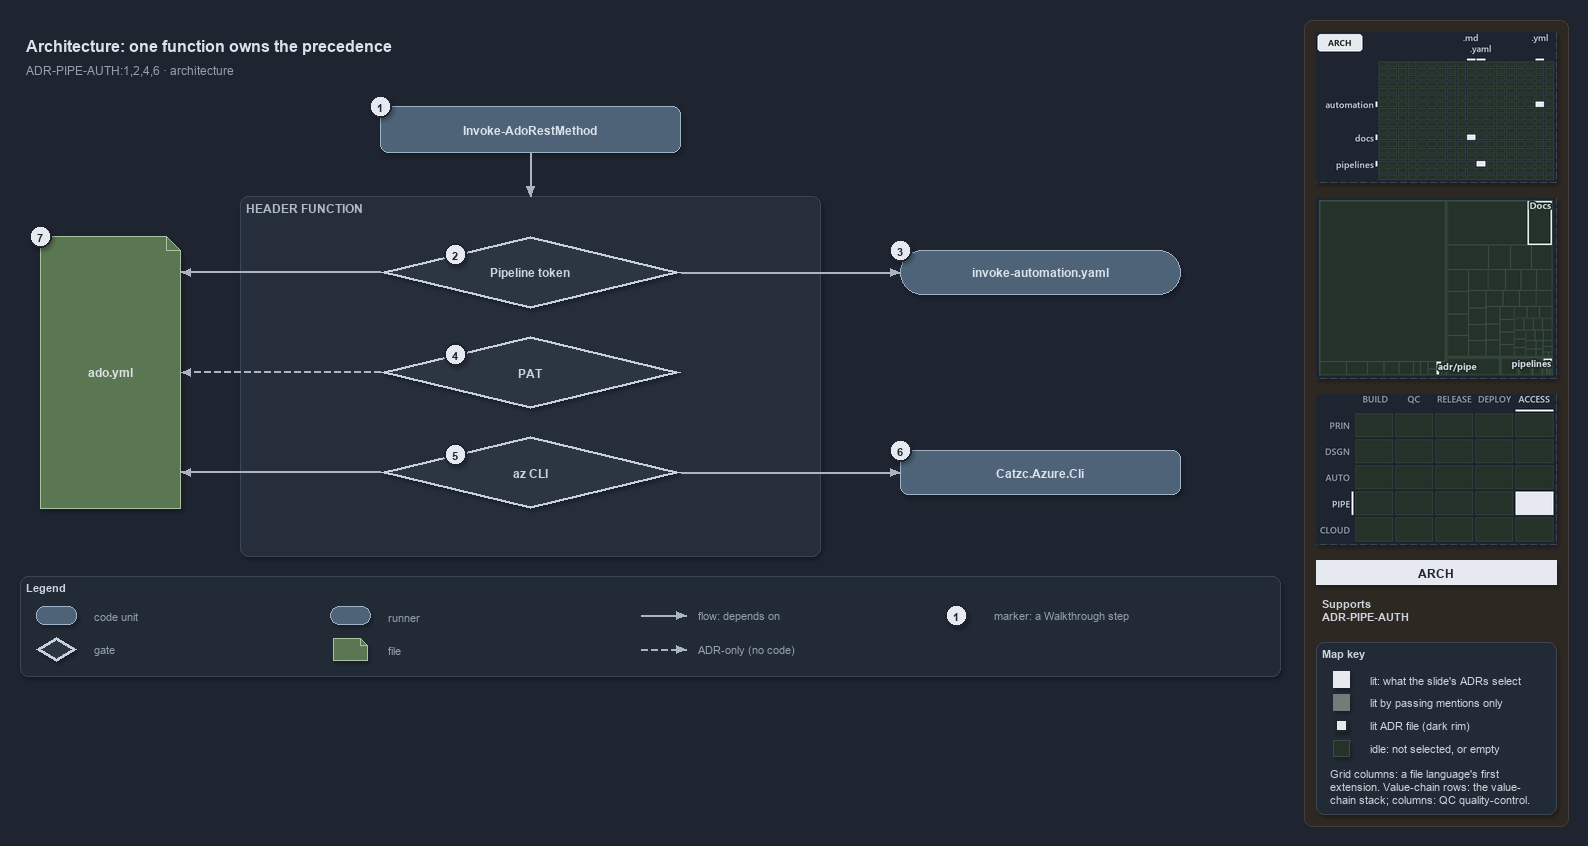

The diagram above was exported from draw.io. Its source (the exported page's mxGraphModel, read from the mxfile embedded in the PNG):
<mxGraphModel dx="1024" dy="768" grid="0" gridSize="10" guides="1" tooltips="1" connect="1" arrows="1" fold="1" page="1" pageScale="1" pageWidth="1572" pageHeight="690" background="#1E2430" math="0" shadow="1">
  <root>
    <mxCell id="0" />
    <mxCell id="1" parent="0" />
    <mxCell id="sidebar-bg" value="" style="rounded=1;arcSize=2;html=1;fillColor=#2E2823;strokeColor=#453C33;shadow=0;" vertex="1" parent="1">
      <mxGeometry x="1304" y="4" width="264" height="806" as="geometry" />
    </mxCell>
    <mxCell id="title" value="Architecture: one function owns the precedence" style="text;html=1;align=left;verticalAlign=middle;fontSize=16;fontStyle=1;fontColor=#DDE2E9;" vertex="1" parent="1">
      <mxGeometry x="20" y="14" width="1260" height="30" as="geometry" />
    </mxCell>
    <mxCell id="subtitle" value="ADR-PIPE-AUTH:1,2,4,6 &amp;#183; architecture" style="text;html=1;align=left;verticalAlign=middle;fontSize=12;fontColor=#949FAE;" vertex="1" parent="1">
      <mxGeometry x="20" y="44" width="1240" height="20" as="geometry" />
    </mxCell>
    <mxCell id="c-invoke" value="&lt;b&gt;Invoke-AdoRestMethod&lt;/b&gt;" style="rounded=1;whiteSpace=wrap;html=1;arcSize=20;fillColor=#4E6378;strokeColor=#9FB3C8;fontSize=12;fontColor=#DDE2E9;" vertex="1" parent="1">
      <mxGeometry x="380" y="90" width="300" height="46" as="geometry" />
    </mxCell>
    <mxCell id="mark-1" value="1" style="ellipse;html=1;fillColor=#E6EAF0;strokeColor=#1E2430;strokeWidth=2;fontColor=#1E2430;fontStyle=1;fontSize=11;" vertex="1" parent="1">
      <mxGeometry x="369" y="79" width="22" height="22" as="geometry" />
    </mxCell>
    <mxCell id="band" value="HEADER FUNCTION" style="rounded=1;html=1;arcSize=3;fillColor=#262E3B;strokeColor=#3A4555;verticalAlign=top;align=left;spacingLeft=8;fontStyle=1;fontSize=12;fontColor=#B0BAC7;" vertex="1" parent="1">
      <mxGeometry x="240" y="180" width="580" height="360" as="geometry" />
    </mxCell>
    <mxCell id="p-e-invoke-header-a" value="" style="text;html=1;strokeColor=none;fillColor=none;" vertex="1" parent="1">
      <mxGeometry x="530" y="136" width="1" height="1" as="geometry" />
    </mxCell>
    <mxCell id="p-e-invoke-header-b" value="" style="text;html=1;strokeColor=none;fillColor=none;" vertex="1" parent="1">
      <mxGeometry x="530" y="180" width="1" height="1" as="geometry" />
    </mxCell>
    <mxCell id="e-invoke-header" value="" style="edgeStyle=orthogonalEdgeStyle;rounded=1;html=1;fontSize=10;endArrow=block;strokeColor=#AAB4C3;fontColor=#CDD3DC;shadow=0;" edge="1" parent="1" source="p-e-invoke-header-a" target="p-e-invoke-header-b">
      <mxGeometry relative="1" as="geometry" />
    </mxCell>
    <mxCell id="g-pipeline" value="&lt;b&gt;Pipeline token&lt;/b&gt;" style="rhombus;whiteSpace=wrap;html=1;fillColor=#2C3542;strokeColor=#C7D0DB;strokeWidth=3;fontSize=12;fontColor=#CDD3DC;" vertex="1" parent="1">
      <mxGeometry x="380" y="220" width="300" height="72" as="geometry" />
    </mxCell>
    <mxCell id="mark-2" value="2" style="ellipse;html=1;fillColor=#E6EAF0;strokeColor=#1E2430;strokeWidth=2;fontColor=#1E2430;fontStyle=1;fontSize=11;" vertex="1" parent="1">
      <mxGeometry x="444.0" y="227.0" width="22" height="22" as="geometry" />
    </mxCell>
    <mxCell id="g-pat" value="&lt;b&gt;PAT&lt;/b&gt;" style="rhombus;whiteSpace=wrap;html=1;fillColor=#2C3542;strokeColor=#C7D0DB;strokeWidth=3;fontSize=12;fontColor=#CDD3DC;" vertex="1" parent="1">
      <mxGeometry x="380" y="320" width="300" height="72" as="geometry" />
    </mxCell>
    <mxCell id="mark-4" value="4" style="ellipse;html=1;fillColor=#E6EAF0;strokeColor=#1E2430;strokeWidth=2;fontColor=#1E2430;fontStyle=1;fontSize=11;" vertex="1" parent="1">
      <mxGeometry x="444.0" y="327.0" width="22" height="22" as="geometry" />
    </mxCell>
    <mxCell id="g-azcli" value="&lt;b&gt;az CLI&lt;/b&gt;" style="rhombus;whiteSpace=wrap;html=1;fillColor=#2C3542;strokeColor=#C7D0DB;strokeWidth=3;fontSize=12;fontColor=#CDD3DC;" vertex="1" parent="1">
      <mxGeometry x="380" y="420" width="300" height="72" as="geometry" />
    </mxCell>
    <mxCell id="mark-5" value="5" style="ellipse;html=1;fillColor=#E6EAF0;strokeColor=#1E2430;strokeWidth=2;fontColor=#1E2430;fontStyle=1;fontSize=11;" vertex="1" parent="1">
      <mxGeometry x="444.0" y="427.0" width="22" height="22" as="geometry" />
    </mxCell>
    <mxCell id="r-step" value="&lt;b&gt;invoke-automation.yaml&lt;/b&gt;" style="rounded=1;arcSize=50;whiteSpace=wrap;html=1;fillColor=#4E6378;strokeColor=#9FB3C8;fontSize=12;fontColor=#DDE2E9;" vertex="1" parent="1">
      <mxGeometry x="900" y="234" width="280" height="44" as="geometry" />
    </mxCell>
    <mxCell id="mark-3" value="3" style="ellipse;html=1;fillColor=#E6EAF0;strokeColor=#1E2430;strokeWidth=2;fontColor=#1E2430;fontStyle=1;fontSize=11;" vertex="1" parent="1">
      <mxGeometry x="889" y="223" width="22" height="22" as="geometry" />
    </mxCell>
    <mxCell id="p-e-pipeline-step-a" value="" style="text;html=1;strokeColor=none;fillColor=none;" vertex="1" parent="1">
      <mxGeometry x="680" y="256" width="1" height="1" as="geometry" />
    </mxCell>
    <mxCell id="p-e-pipeline-step-b" value="" style="text;html=1;strokeColor=none;fillColor=none;" vertex="1" parent="1">
      <mxGeometry x="900" y="256" width="1" height="1" as="geometry" />
    </mxCell>
    <mxCell id="e-pipeline-step" value="" style="edgeStyle=orthogonalEdgeStyle;rounded=1;html=1;fontSize=10;endArrow=block;strokeColor=#AAB4C3;fontColor=#CDD3DC;shadow=0;" edge="1" parent="1" source="p-e-pipeline-step-a" target="p-e-pipeline-step-b">
      <mxGeometry relative="1" as="geometry" />
    </mxCell>
    <mxCell id="c-azcli" value="&lt;b&gt;Catzc.Azure.Cli&lt;/b&gt;" style="rounded=1;whiteSpace=wrap;html=1;arcSize=20;fillColor=#4E6378;strokeColor=#9FB3C8;fontSize=12;fontColor=#DDE2E9;" vertex="1" parent="1">
      <mxGeometry x="900" y="434" width="280" height="44" as="geometry" />
    </mxCell>
    <mxCell id="mark-6" value="6" style="ellipse;html=1;fillColor=#E6EAF0;strokeColor=#1E2430;strokeWidth=2;fontColor=#1E2430;fontStyle=1;fontSize=11;" vertex="1" parent="1">
      <mxGeometry x="889" y="423" width="22" height="22" as="geometry" />
    </mxCell>
    <mxCell id="p-e-azcli-module-a" value="" style="text;html=1;strokeColor=none;fillColor=none;" vertex="1" parent="1">
      <mxGeometry x="680" y="456" width="1" height="1" as="geometry" />
    </mxCell>
    <mxCell id="p-e-azcli-module-b" value="" style="text;html=1;strokeColor=none;fillColor=none;" vertex="1" parent="1">
      <mxGeometry x="900" y="456" width="1" height="1" as="geometry" />
    </mxCell>
    <mxCell id="e-azcli-module" value="" style="edgeStyle=orthogonalEdgeStyle;rounded=1;html=1;fontSize=10;endArrow=block;strokeColor=#AAB4C3;fontColor=#CDD3DC;shadow=0;" edge="1" parent="1" source="p-e-azcli-module-a" target="p-e-azcli-module-b">
      <mxGeometry relative="1" as="geometry" />
    </mxCell>
    <mxCell id="f-adoyml" value="&lt;b&gt;ado.yml&lt;/b&gt;" style="shape=note;size=14;whiteSpace=wrap;html=1;fillColor=#5B7653;strokeColor=#A9C29F;fontSize=12;fontColor=#DDE2E9;" vertex="1" parent="1">
      <mxGeometry x="40" y="220" width="140" height="272" as="geometry" />
    </mxCell>
    <mxCell id="mark-7" value="7" style="ellipse;html=1;fillColor=#E6EAF0;strokeColor=#1E2430;strokeWidth=2;fontColor=#1E2430;fontStyle=1;fontSize=11;" vertex="1" parent="1">
      <mxGeometry x="29" y="209" width="22" height="22" as="geometry" />
    </mxCell>
    <mxCell id="p-e-pipeline-adoyml-a" value="" style="text;html=1;strokeColor=none;fillColor=none;" vertex="1" parent="1">
      <mxGeometry x="380" y="256" width="1" height="1" as="geometry" />
    </mxCell>
    <mxCell id="p-e-pipeline-adoyml-b" value="" style="text;html=1;strokeColor=none;fillColor=none;" vertex="1" parent="1">
      <mxGeometry x="180" y="256" width="1" height="1" as="geometry" />
    </mxCell>
    <mxCell id="e-pipeline-adoyml" value="" style="edgeStyle=orthogonalEdgeStyle;rounded=1;html=1;fontSize=10;endArrow=block;strokeColor=#AAB4C3;fontColor=#CDD3DC;shadow=0;" edge="1" parent="1" source="p-e-pipeline-adoyml-a" target="p-e-pipeline-adoyml-b">
      <mxGeometry relative="1" as="geometry" />
    </mxCell>
    <mxCell id="p-e-pat-adoyml-a" value="" style="text;html=1;strokeColor=none;fillColor=none;" vertex="1" parent="1">
      <mxGeometry x="380" y="356" width="1" height="1" as="geometry" />
    </mxCell>
    <mxCell id="p-e-pat-adoyml-b" value="" style="text;html=1;strokeColor=none;fillColor=none;" vertex="1" parent="1">
      <mxGeometry x="180" y="356" width="1" height="1" as="geometry" />
    </mxCell>
    <mxCell id="e-pat-adoyml" value="" style="edgeStyle=orthogonalEdgeStyle;rounded=1;html=1;fontSize=10;endArrow=block;strokeColor=#AAB4C3;dashed=1;fontColor=#CDD3DC;shadow=0;" edge="1" parent="1" source="p-e-pat-adoyml-a" target="p-e-pat-adoyml-b">
      <mxGeometry relative="1" as="geometry" />
    </mxCell>
    <mxCell id="p-e-azcli-adoyml-a" value="" style="text;html=1;strokeColor=none;fillColor=none;" vertex="1" parent="1">
      <mxGeometry x="380" y="456" width="1" height="1" as="geometry" />
    </mxCell>
    <mxCell id="p-e-azcli-adoyml-b" value="" style="text;html=1;strokeColor=none;fillColor=none;" vertex="1" parent="1">
      <mxGeometry x="180" y="456" width="1" height="1" as="geometry" />
    </mxCell>
    <mxCell id="e-azcli-adoyml" value="" style="edgeStyle=orthogonalEdgeStyle;rounded=1;html=1;fontSize=10;endArrow=block;strokeColor=#AAB4C3;fontColor=#CDD3DC;shadow=0;" edge="1" parent="1" source="p-e-azcli-adoyml-a" target="p-e-azcli-adoyml-b">
      <mxGeometry relative="1" as="geometry" />
    </mxCell>
    <mxCell id="legend" value="&lt;b&gt;Legend&lt;/b&gt;" style="rounded=1;whiteSpace=wrap;html=1;arcSize=6;fillColor=#222A36;strokeColor=#3A4555;align=left;verticalAlign=top;spacing=8;fontSize=11;fontColor=#CDD3DC;" vertex="1" parent="1">
      <mxGeometry x="20" y="560" width="1260" height="100" as="geometry" />
    </mxCell>
    <mxCell id="legend-0" value="" style="rounded=1;whiteSpace=wrap;html=1;arcSize=20;fillColor=#4E6378;strokeColor=#9FB3C8;fontColor=#DDE2E9;" vertex="1" parent="1">
      <mxGeometry x="36.0" y="590.0" width="40" height="18" as="geometry" />
    </mxCell>
    <mxCell id="legend-0-text" value="code unit" style="text;html=1;align=left;verticalAlign=middle;fontSize=11;fontColor=#949FAE;" vertex="1" parent="1">
      <mxGeometry x="88" y="589" width="240" height="20" as="geometry" />
    </mxCell>
    <mxCell id="legend-1" value="" style="rhombus;whiteSpace=wrap;html=1;fillColor=#2C3542;strokeColor=#C7D0DB;strokeWidth=3;fontColor=#CDD3DC;" vertex="1" parent="1">
      <mxGeometry x="36.0" y="621.0" width="40" height="24" as="geometry" />
    </mxCell>
    <mxCell id="legend-1-text" value="gate" style="text;html=1;align=left;verticalAlign=middle;fontSize=11;fontColor=#949FAE;" vertex="1" parent="1">
      <mxGeometry x="88" y="623" width="240" height="20" as="geometry" />
    </mxCell>
    <mxCell id="legend-2" value="" style="rounded=1;arcSize=50;whiteSpace=wrap;html=1;fillColor=#4E6378;strokeColor=#9FB3C8;fontColor=#DDE2E9;" vertex="1" parent="1">
      <mxGeometry x="330.0" y="590.0" width="40" height="18" as="geometry" />
    </mxCell>
    <mxCell id="legend-2-text" value="runner" style="text;html=1;align=left;verticalAlign=middle;fontSize=11;fontColor=#949FAE;" vertex="1" parent="1">
      <mxGeometry x="382" y="589" width="240" height="20" as="geometry" />
    </mxCell>
    <mxCell id="legend-3" value="" style="shape=note;size=7;whiteSpace=wrap;html=1;fillColor=#5B7653;strokeColor=#A9C29F;fontColor=#DDE2E9;" vertex="1" parent="1">
      <mxGeometry x="333.0" y="622.0" width="34" height="22" as="geometry" />
    </mxCell>
    <mxCell id="legend-3-text" value="file" style="text;html=1;align=left;verticalAlign=middle;fontSize=11;fontColor=#949FAE;" vertex="1" parent="1">
      <mxGeometry x="382" y="623" width="240" height="20" as="geometry" />
    </mxCell>
    <mxCell id="legend-4-a" value="" style="text;html=1;strokeColor=none;fillColor=none;" vertex="1" parent="1">
      <mxGeometry x="640" y="599" width="1" height="1" as="geometry" />
    </mxCell>
    <mxCell id="legend-4-b" value="" style="text;html=1;strokeColor=none;fillColor=none;" vertex="1" parent="1">
      <mxGeometry x="686" y="599" width="1" height="1" as="geometry" />
    </mxCell>
    <mxCell id="legend-4" value="" style="edgeStyle=orthogonalEdgeStyle;rounded=1;html=1;fontSize=10;endArrow=block;strokeColor=#AAB4C3;fontColor=#CDD3DC;shadow=0;" edge="1" parent="1" source="legend-4-a" target="legend-4-b">
      <mxGeometry relative="1" as="geometry" />
    </mxCell>
    <mxCell id="legend-4-text" value="flow: depends on" style="text;html=1;align=left;verticalAlign=middle;fontSize=11;fontColor=#949FAE;" vertex="1" parent="1">
      <mxGeometry x="692" y="589" width="240" height="20" as="geometry" />
    </mxCell>
    <mxCell id="legend-5-a" value="" style="text;html=1;strokeColor=none;fillColor=none;" vertex="1" parent="1">
      <mxGeometry x="640" y="633" width="1" height="1" as="geometry" />
    </mxCell>
    <mxCell id="legend-5-b" value="" style="text;html=1;strokeColor=none;fillColor=none;" vertex="1" parent="1">
      <mxGeometry x="686" y="633" width="1" height="1" as="geometry" />
    </mxCell>
    <mxCell id="legend-5" value="" style="edgeStyle=orthogonalEdgeStyle;rounded=1;html=1;fontSize=10;endArrow=block;strokeColor=#AAB4C3;dashed=1;fontColor=#CDD3DC;shadow=0;" edge="1" parent="1" source="legend-5-a" target="legend-5-b">
      <mxGeometry relative="1" as="geometry" />
    </mxCell>
    <mxCell id="legend-5-text" value="ADR-only (no code)" style="text;html=1;align=left;verticalAlign=middle;fontSize=11;fontColor=#949FAE;" vertex="1" parent="1">
      <mxGeometry x="692" y="623" width="240" height="20" as="geometry" />
    </mxCell>
    <mxCell id="legend-6" value="1" style="ellipse;html=1;fillColor=#E6EAF0;strokeColor=#1E2430;strokeWidth=2;fontColor=#1E2430;fontStyle=1;fontSize=11;" vertex="1" parent="1">
      <mxGeometry x="945" y="588" width="22" height="22" as="geometry" />
    </mxCell>
    <mxCell id="legend-6-text" value="marker: a Walkthrough step" style="text;html=1;align=left;verticalAlign=middle;fontSize=11;fontColor=#949FAE;" vertex="1" parent="1">
      <mxGeometry x="988" y="589" width="240" height="20" as="geometry" />
    </mxCell>
    <mxCell id="minimap-grid" value="" style="shape=image;html=1;imageAspect=0;aspect=fixed;verticalLabelPosition=bottom;strokeColor=#3A4555;dashed=1;fillColor=#222A36;image=data:image/png,(base64 omitted: 9372 chars);" vertex="1" parent="1">
      <mxGeometry x="1316" y="16" width="240" height="150" as="geometry" />
    </mxCell>
    <mxCell id="minimap-tree" value="" style="shape=image;html=1;imageAspect=0;aspect=fixed;verticalLabelPosition=bottom;strokeColor=#3A4555;dashed=1;fillColor=#222A36;image=data:image/png,(base64 omitted: 9144 chars);" vertex="1" parent="1">
      <mxGeometry x="1316" y="182" width="240" height="180" as="geometry" />
    </mxCell>
    <mxCell id="minimap-chain" value="" style="shape=image;html=1;imageAspect=0;aspect=fixed;verticalLabelPosition=bottom;strokeColor=#3A4555;dashed=1;fillColor=#222A36;image=data:image/png,(base64 omitted: 13108 chars);" vertex="1" parent="1">
      <mxGeometry x="1316" y="378" width="240" height="150" as="geometry" />
    </mxCell>
    <mxCell id="lens-badge" value="ARCH" style="rounded=0;whiteSpace=wrap;html=1;align=center;verticalAlign=middle;fontSize=12;fontStyle=1;fontColor=#1E2430;fillColor=#E6EAF0;strokeColor=none;" vertex="1" parent="1">
      <mxGeometry x="1316" y="544" width="240" height="24" as="geometry" />
    </mxCell>
    <mxCell id="supports" value="&lt;b&gt;Supports&lt;/b&gt;&lt;br&gt;ADR-PIPE-AUTH" style="text;html=1;whiteSpace=wrap;align=left;verticalAlign=top;fontSize=11;fontColor=#CDD3DC;" vertex="1" parent="1">
      <mxGeometry x="1316" y="576" width="240" height="38" as="geometry" />
    </mxCell>
    <mxCell id="mapkey" value="&lt;b&gt;Map key&lt;/b&gt;" style="rounded=1;arcSize=6;whiteSpace=wrap;html=1;align=left;verticalAlign=top;fontSize=11;fontColor=#CDD3DC;fillColor=#222A36;strokeColor=#3A4555;spacingLeft=8;spacingTop=2;" vertex="1" parent="1">
      <mxGeometry x="1316" y="626" width="240" height="172" as="geometry" />
    </mxCell>
    <mxCell id="mapkey-lit" value="" style="rounded=0;html=1;fillColor=#E6EAF0;strokeColor=#E6EAF0;" vertex="1" parent="1">
      <mxGeometry x="1333.0" y="655.0" width="16" height="16" as="geometry" />
    </mxCell>
    <mxCell id="mapkey-lit-text" value="lit: what the slide's ADRs select" style="text;html=1;align=left;verticalAlign=middle;fontSize=11;fontColor=#CDD3DC;" vertex="1" parent="1">
      <mxGeometry x="1364" y="653" width="184" height="20" as="geometry" />
    </mxCell>
    <mxCell id="mapkey-touched" value="" style="rounded=0;html=1;fillColor=#727C79;strokeColor=#727C79;" vertex="1" parent="1">
      <mxGeometry x="1333.0" y="678.0" width="16" height="16" as="geometry" />
    </mxCell>
    <mxCell id="mapkey-touched-text" value="lit by passing mentions only" style="text;html=1;align=left;verticalAlign=middle;fontSize=11;fontColor=#CDD3DC;" vertex="1" parent="1">
      <mxGeometry x="1364" y="676" width="184" height="20" as="geometry" />
    </mxCell>
    <mxCell id="mapkey-adr" value="" style="rounded=0;html=1;fillColor=#E6EAF0;strokeColor=#1C2A24;strokeWidth=2;" vertex="1" parent="1">
      <mxGeometry x="1335.0" y="703.0" width="12" height="12" as="geometry" />
    </mxCell>
    <mxCell id="mapkey-adr-text" value="lit ADR file (dark rim)" style="text;html=1;align=left;verticalAlign=middle;fontSize=11;fontColor=#CDD3DC;" vertex="1" parent="1">
      <mxGeometry x="1364" y="699" width="184" height="20" as="geometry" />
    </mxCell>
    <mxCell id="mapkey-idle" value="" style="rounded=0;html=1;fillColor=#243229;strokeColor=#3B4D43;" vertex="1" parent="1">
      <mxGeometry x="1333.0" y="724.0" width="16" height="16" as="geometry" />
    </mxCell>
    <mxCell id="mapkey-idle-text" value="idle: not selected, or empty" style="text;html=1;align=left;verticalAlign=middle;fontSize=11;fontColor=#CDD3DC;" vertex="1" parent="1">
      <mxGeometry x="1364" y="722" width="184" height="20" as="geometry" />
    </mxCell>
    <mxCell id="mapkey-codes" value="Grid columns: a file language's first&lt;br&gt;extension. Value-chain rows: the value-&lt;br&gt;chain stack; columns: QC quality-control." style="text;html=1;align=left;verticalAlign=top;whiteSpace=wrap;fontSize=11;fontColor=#CDD3DC;" vertex="1" parent="1">
      <mxGeometry x="1324" y="746" width="224" height="46" as="geometry" />
    </mxCell>
  </root>
</mxGraphModel>